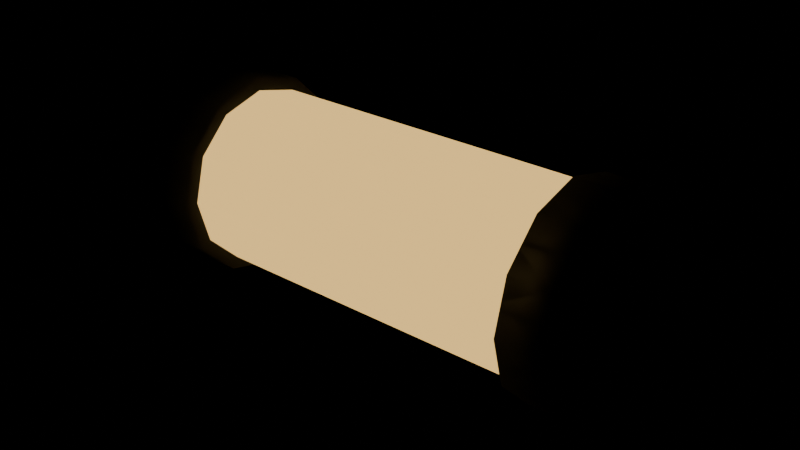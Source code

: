 # Source: fuse.blend  (saved by Blender 5.2.44; exported with 4.5.12 LTS)
import bpy
from mathutils import Matrix  # noqa: F401  (used for matrix-valued properties, if any)

bpy.ops.wm.read_factory_settings(use_empty=True)
scene = bpy.context.scene
scene.name = 'Scene'

# ---- materials (node trees are filled in below, after node groups)
mat_fuse_glow = bpy.data.materials.new('fuse_glow')
mat_metal = bpy.data.materials.new('metal')

# ---- material node trees
mat_fuse_glow.use_nodes = True; mat_fuse_glow.node_tree.nodes.clear()
_N = mat_fuse_glow.node_tree.nodes; _L = mat_fuse_glow.node_tree.links
n0 = _N.new('ShaderNodeBsdfPrincipled'); n0.name = 'Principled BSDF'; n0.location = (-200, 100)
n0.inputs[0].default_value = (0.33, 0.2, 0.0, 1.0)
n0.inputs[2].default_value = 0.2
n0.inputs[10].default_value = 0.005
n0.inputs[27].default_value = (1.0, 0.63, 0.19, 1.0)
n0.inputs[28].default_value = 1.2
n1 = _N.new('ShaderNodeOutputMaterial'); n1.name = 'Material Output'; n1.location = (200, 100)
_L.new(n0.outputs[0], n1.inputs[0])
n1.is_active_output = True
mat_metal.use_nodes = True; mat_metal.node_tree.nodes.clear()
_N = mat_metal.node_tree.nodes; _L = mat_metal.node_tree.links
n0 = _N.new('ShaderNodeBsdfPrincipled'); n0.name = 'Principled BSDF'; n0.location = (-200, 100)
n0.inputs[0].default_value = (0.54, 0.55, 0.56, 1.0)
n0.inputs[1].default_value = 0.85
n0.inputs[2].default_value = 0.35
n0.inputs[10].default_value = 0.005
n1 = _N.new('ShaderNodeOutputMaterial'); n1.name = 'Material Output'; n1.location = (200, 100)
_L.new(n0.outputs[0], n1.inputs[0])
n1.is_active_output = True

# ---- meshes
me_glow = bpy.data.meshes.new('glow')
me_glow.from_pydata([(0.0, 0.035, -0.08), (0.0, 0.035, 0.08), (0.0175, 0.03031, -0.08), (0.0175, 0.03031, 0.08), (0.03031, 0.0175, -0.08), (0.03031, 0.0175, 0.08), (0.035, 0.0, -0.08), (0.035, 0.0, 0.08), (0.03031, -0.0175, -0.08), (0.03031, -0.0175, 0.08), (0.0175, -0.03031, -0.08), (0.0175, -0.03031, 0.08), (0.0, -0.035, -0.08), (0.0, -0.035, 0.08), (-0.0175, -0.03031, -0.08), (-0.0175, -0.03031, 0.08), (-0.03031, -0.0175, -0.08), (-0.03031, -0.0175, 0.08), (-0.035, 0.0, -0.08), (-0.035, 0.0, 0.08), (-0.03031, 0.0175, -0.08), (-0.03031, 0.0175, 0.08), (-0.0175, 0.03031, -0.08), (-0.0175, 0.03031, 0.08)], [], [(0, 1, 3, 2), (2, 3, 5, 4), (4, 5, 7, 6), (6, 7, 9, 8), (8, 9, 11, 10), (10, 11, 13, 12), (12, 13, 15, 14), (14, 15, 17, 16), (16, 17, 19, 18), (18, 19, 21, 20), (3, 1, 23, 21, 19, 17, 15, 13, 11, 9, 7, 5), (20, 21, 23, 22), (22, 23, 1, 0), (0, 2, 4, 6, 8, 10, 12, 14, 16, 18, 20, 22)])
me_glow.polygons.foreach_set('use_smooth', [True] * 14)
me_glow.materials.append(mat_fuse_glow)
me_glow.update()
me_cyl = bpy.data.meshes.new('cyl')
me_cyl.from_pydata([(0.0, 0.04, -0.02), (0.0, 0.04, 0.02), (0.02, 0.03464, -0.02), (0.02, 0.03464, 0.02), (0.03464, 0.02, -0.02), (0.03464, 0.02, 0.02), (0.04, 0.0, -0.02), (0.04, 0.0, 0.02), (0.03464, -0.02, -0.02), (0.03464, -0.02, 0.02), (0.02, -0.03464, -0.02), (0.02, -0.03464, 0.02), (0.0, -0.04, -0.02), (0.0, -0.04, 0.02), (-0.02, -0.03464, -0.02), (-0.02, -0.03464, 0.02), (-0.03464, -0.02, -0.02), (-0.03464, -0.02, 0.02), (-0.04, 0.0, -0.02), (-0.04, 0.0, 0.02), (-0.03464, 0.02, -0.02), (-0.03464, 0.02, 0.02), (-0.02, 0.03464, -0.02), (-0.02, 0.03464, 0.02), (1.425e-08, 0.04, -0.2), (1.425e-08, 0.04, -0.16), (0.02, 0.03464, -0.2), (0.02, 0.03464, -0.16), (0.03464, 0.02, -0.2), (0.03464, 0.02, -0.16), (0.04, -1.359e-08, -0.2), (0.04, -1.359e-08, -0.16), (0.03464, -0.02, -0.2), (0.03464, -0.02, -0.16), (0.02, -0.03464, -0.2), (0.02, -0.03464, -0.16), (1.425e-08, -0.04, -0.2), (1.425e-08, -0.04, -0.16), (-0.02, -0.03464, -0.2), (-0.02, -0.03464, -0.16), (-0.03464, -0.02, -0.2), (-0.03464, -0.02, -0.16), (-0.04, -1.359e-08, -0.2), (-0.04, -1.359e-08, -0.16), (-0.03464, 0.02, -0.2), (-0.03464, 0.02, -0.16), (-0.02, 0.03464, -0.2), (-0.02, 0.03464, -0.16)], [], [(0, 1, 3, 2), (2, 3, 5, 4), (4, 5, 7, 6), (6, 7, 9, 8), (8, 9, 11, 10), (10, 11, 13, 12), (12, 13, 15, 14), (14, 15, 17, 16), (16, 17, 19, 18), (18, 19, 21, 20), (3, 1, 23, 21, 19, 17, 15, 13, 11, 9, 7, 5), (20, 21, 23, 22), (22, 23, 1, 0), (0, 2, 4, 6, 8, 10, 12, 14, 16, 18, 20, 22), (24, 25, 27, 26), (26, 27, 29, 28), (28, 29, 31, 30), (30, 31, 33, 32), (32, 33, 35, 34), (34, 35, 37, 36), (36, 37, 39, 38), (38, 39, 41, 40), (40, 41, 43, 42), (42, 43, 45, 44), (27, 25, 47, 45, 43, 41, 39, 37, 35, 33, 31, 29), (44, 45, 47, 46), (46, 47, 25, 24), (24, 26, 28, 30, 32, 34, 36, 38, 40, 42, 44, 46)])
me_cyl.polygons.foreach_set('use_smooth', [True] * 28)
me_cyl.materials.append(mat_metal)
me_cyl.update()

# ---- objects
ob_fuse = bpy.data.objects.new('fuse', None)
ob_glow = bpy.data.objects.new('glow', me_glow)
ob_metal = bpy.data.objects.new('metal', me_cyl)

# ---- transforms, parenting, visibility, modifiers, constraints
ob_fuse.location = (0.0, 0.0, 0.0)
ob_fuse.empty_display_size = 0.1
ob_glow.parent = ob_fuse
ob_glow.location = (0.0, 3.02e-09, 0.04)
ob_glow.rotation_euler = (7.55e-08, -1.571, 0.0)
ob_metal.parent = ob_fuse
ob_metal.location = (-0.09, 3.02e-09, 0.04)
ob_metal.rotation_euler = (7.55e-08, -1.571, 0.0)

# ---- collection membership
scene.collection.objects.link(ob_fuse)
scene.collection.objects.link(ob_glow)
scene.collection.objects.link(ob_metal)

# ---- scene / render settings (as saved in the file)
scene.frame_start = 1; scene.frame_end = 250; scene.frame_set(1)
scene.render.engine = 'BLENDER_EEVEE_NEXT'
scene.render.bake_bias = 0.0
scene.render.bake_samples = 0
scene.render.compositor_device = 'GPU'
scene.eevee.use_volume_custom_range = False
scene.eevee.fast_gi_thickness_near = 0.1
scene.eevee.fast_gi_thickness_far = 0.0
scene.eevee.ray_tracing_options.screen_trace_thickness = 0.1
bpy.context.view_layer.update()

# ---- added for rendering (the .blend has no active camera): camera
cam_auto = bpy.data.cameras.new('AutoCamera')
cam_auto.lens = 50.0
cam_auto.sensor_width = 36.0
cam_auto.clip_end = 1000.0
ob_auto_camera = bpy.data.objects.new('AutoCamera', cam_auto)
scene.collection.objects.link(ob_auto_camera)
ob_auto_camera.location = (0.228888, -0.274666, 0.22311)
ob_auto_camera.rotation_euler = (1.09748, -7.21219e-08, 0.694738)
scene.camera = ob_auto_camera
bpy.context.view_layer.update()
